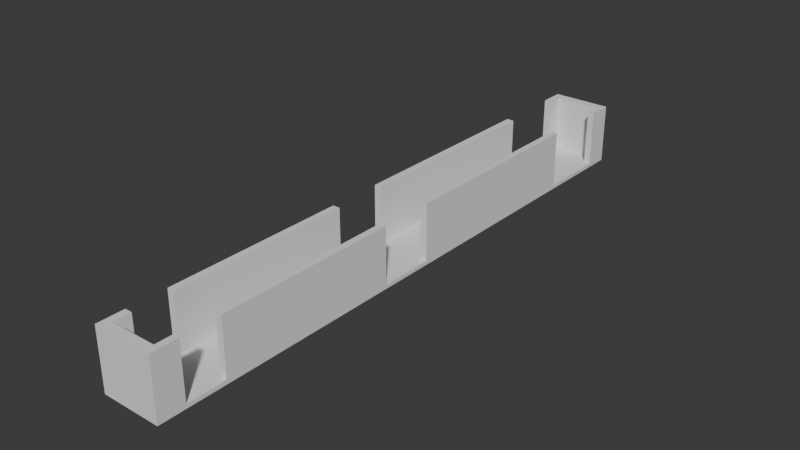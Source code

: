 # Source: rame.blend  (saved by Blender 4.2.66; exported with 4.5.12 LTS)
import bpy
from mathutils import Matrix  # noqa: F401  (used for matrix-valued properties, if any)

bpy.ops.wm.read_factory_settings(use_empty=True)
scene = bpy.context.scene
scene.name = 'Scene'

# ---- collections
col_collection = bpy.data.collections.new('Collection'); scene.collection.children.link(col_collection)

# ---- world
world_world = bpy.data.worlds.new('World'); scene.world = world_world
world_world.use_nodes = True; world_world.node_tree.nodes.clear()
_N = world_world.node_tree.nodes; _L = world_world.node_tree.links
n0 = _N.new('ShaderNodeOutputWorld'); n0.name = 'World Output'; n0.location = (300, 300)
n1 = _N.new('ShaderNodeBackground'); n1.name = 'Background'; n1.location = (10, 300)
n1.inputs[0].default_value = (0.05088, 0.05088, 0.05088, 1.0)
_L.new(n1.outputs[0], n0.inputs[0])
n0.is_active_output = True
world_world.color = (0.05088, 0.05088, 0.05088)
world_world.sun_shadow_jitter_overblur = 0.0

# ---- meshes
me_cube_001 = bpy.data.meshes.new('Cube.001')
me_cube_001.from_pydata([(-1.0, -1.0, -1.0), (-1.0, -1.0, 1.0), (-1.0, 1.0, -1.0), (-1.0, 1.0, 1.0), (1.0, -1.0, -1.0), (1.0, -1.0, 1.0), (1.0, 1.0, -1.0), (1.0, 1.0, 1.0), (-1.0, -1.0, 1.0), (-1.0, 1.0, 1.0), (1.0, 1.0, 1.0), (1.0, -1.0, 1.0), (-1.0, -0.9114, -1.0), (-1.0, -0.9114, 1.0), (1.0, -0.9114, -1.0), (1.0, -0.9114, 1.0), (-1.0, -0.9114, 1.0), (1.0, -0.9114, 1.0), (-1.0, -0.7823, 1.0), (1.0, -0.7823, -1.0), (-1.0, -0.7823, 1.0), (-1.0, -0.7823, -1.0), (1.0, -0.7823, 1.0), (1.0, -0.7823, 1.0), (-1.0, -0.1785, 1.0), (1.0, -0.1785, -1.0), (-1.0, -0.1785, 1.0), (-1.0, -0.1785, -1.0), (1.0, -0.1785, 1.0), (1.0, -0.1785, 1.0), (-1.0, 0.002183, 1.0), (1.0, 0.002183, -1.0), (-1.0, 0.002183, 1.0), (-1.0, 0.002184, -1.0), (1.0, 0.002184, 1.0), (1.0, 0.002184, 1.0), (-1.0, 0.9176, 1.0), (1.0, 0.9176, -1.0), (-1.0, 0.9176, 1.0), (-1.0, 0.9176, -1.0), (1.0, 0.9176, 1.0), (1.0, 0.9176, 1.0), (-1.0, 0.6865, -1.0), (1.0, 0.6865, 1.0), (1.0, 0.6865, 1.0), (-1.0, 0.6865, 1.0), (1.0, 0.6865, -1.0), (-1.0, 0.6865, 1.0), (0.7816, 1.0, -1.0), (0.7816, 1.0, 1.0), (0.7816, -1.0, -1.0), (0.7816, -1.0, 1.0), (0.7816, 1.0, 1.0), (0.7816, -1.0, 1.0), (0.7816, -0.9114, 1.0), (0.7816, -0.9114, -1.0), (0.7816, -0.7823, -1.0), (0.7816, -0.7823, 1.0), (0.7816, -0.1785, 1.0), (0.7816, -0.1785, -1.0), (0.7816, 0.002183, -1.0), (0.7816, 0.002184, 1.0), (0.7816, 0.9176, 1.0), (0.7816, 0.9176, -1.0), (0.7816, 0.6865, 1.0), (0.7816, 0.6865, -1.0), (-0.7586, 1.0, -1.0), (-0.7586, -1.0, 1.0), (-0.7586, -1.0, 1.0), (-0.7586, -0.9114, -1.0), (-0.7586, -0.7823, -1.0), (-0.7586, -0.1785, -1.0), (-0.7586, 0.002184, -1.0), (-0.7586, 0.9176, -1.0), (-0.7586, 0.6865, -1.0), (-0.7586, 1.0, 1.0), (-0.7586, -1.0, -1.0), (-0.7586, 1.0, 1.0), (-0.7586, -0.9114, 1.0), (-0.7586, -0.7823, 1.0), (-0.7586, -0.1785, 1.0), (-0.7586, 0.002183, 1.0), (-0.7586, 0.9176, 1.0), (-0.7586, 0.6865, 1.0), (-1.0, 0.9707, 1.0), (1.0, 0.9707, -1.0), (-1.0, 0.9707, 1.0), (-1.0, 0.9707, -1.0), (1.0, 0.9707, 1.0), (1.0, 0.9707, 1.0), (0.7816, 0.9707, -1.0), (0.7816, 0.9707, 1.0), (-0.7586, 0.9707, -1.0), (-0.7586, 0.9707, 1.0), (-1.0, -0.968, -1.0), (1.0, -0.968, 1.0), (1.0, -0.968, 1.0), (-1.0, -0.968, 1.0), (1.0, -0.968, -1.0), (-1.0, -0.968, 1.0), (0.7816, -0.968, 1.0), (0.7816, -0.968, -1.0), (-0.7586, -0.968, -1.0), (-0.7586, -0.968, 1.0), (-1.0, 0.9707, 29.48), (-1.0, 1.0, 29.48), (0.7816, 1.0, 29.48), (1.0, 1.0, 29.48), (1.0, -0.968, 29.48), (1.0, -1.0, 29.48), (-0.7586, -1.0, 29.48), (-1.0, -1.0, 29.48), (-1.0, -0.968, 29.48), (-1.0, -0.9114, 29.48), (0.7816, -0.9114, 29.48), (1.0, -0.9114, 29.48), (1.0, -0.1785, 29.48), (1.0, -0.7823, 29.48), (0.7816, -0.7823, 29.48), (-1.0, -0.7823, 29.48), (-1.0, -0.1785, 29.48), (0.7816, -0.1785, 29.48), (1.0, 0.6865, 29.48), (1.0, 0.002184, 29.48), (0.7816, 0.002184, 29.48), (1.0, 0.9707, 29.48), (1.0, 0.9176, 29.48), (0.7816, 0.9176, 29.48), (-1.0, 0.002183, 29.48), (-1.0, 0.6865, 29.48), (0.7816, 0.6865, 29.48), (-0.7586, 1.0, 29.48), (0.7816, -1.0, 29.48), (0.7816, 0.9707, 29.48), (0.7816, -0.968, 29.48), (-0.7586, -0.9114, 29.48), (-0.7586, -0.7823, 29.48), (-0.7586, -0.1785, 29.48), (-0.7586, 0.002183, 29.48), (-1.0, 0.9176, 29.48), (-0.7586, 0.9176, 29.48), (-0.7586, 0.6865, 29.48), (-0.7586, 0.9707, 29.48), (-0.7586, -0.968, 29.48)], [], [(87, 84, 9, 2), (48, 49, 10, 6), (98, 95, 11, 4), (76, 67, 8, 0), (101, 98, 4, 50), (64, 61, 124, 130), (86, 3, 9, 84), (52, 7, 10, 49), (96, 5, 11, 95), (68, 1, 8, 67), (23, 17, 15, 22), (99, 16, 13, 97), (79, 20, 16, 78), (56, 19, 14, 55), (19, 22, 15, 14), (94, 97, 13, 12), (25, 28, 22, 19), (59, 25, 19, 56), (100, 103, 143, 134), (29, 23, 22, 28), (16, 20, 18, 13), (12, 13, 18, 21), (35, 29, 28, 34), (81, 32, 26, 80), (60, 31, 25, 59), (31, 34, 28, 25), (20, 26, 24, 18), (21, 18, 24, 27), (46, 43, 34, 31), (65, 46, 31, 60), (78, 16, 113, 135), (44, 35, 34, 43), (26, 32, 30, 24), (27, 24, 30, 33), (89, 41, 40, 88), (41, 89, 125, 126), (90, 85, 37, 63), (85, 88, 40, 37), (47, 38, 36, 45), (42, 45, 36, 39), (33, 30, 45, 42), (32, 47, 45, 30), (41, 44, 43, 40), (82, 38, 47, 83), (63, 37, 46, 65), (37, 40, 43, 46), (73, 63, 65, 74), (41, 62, 64, 44), (92, 90, 63, 73), (26, 20, 119, 120), (91, 62, 127, 133), (74, 65, 60, 72), (72, 60, 59, 71), (35, 61, 58, 29), (103, 78, 135, 143), (71, 59, 56, 70), (70, 56, 55, 69), (23, 57, 54, 17), (5, 53, 51, 11), (77, 52, 49, 75), (86, 38, 139, 104), (102, 101, 50, 76), (4, 11, 51, 50), (66, 75, 49, 48), (2, 9, 75, 66), (94, 102, 76, 0), (3, 77, 75, 9), (21, 70, 69, 12), (27, 71, 70, 21), (33, 72, 71, 27), (42, 74, 72, 33), (87, 92, 73, 39), (39, 73, 74, 42), (62, 82, 83, 64), (91, 93, 82, 62), (64, 83, 81, 61), (61, 81, 80, 58), (58, 80, 79, 57), (57, 79, 78, 54), (53, 68, 67, 51), (77, 3, 105, 131), (50, 51, 67, 76), (47, 32, 128, 129), (2, 66, 92, 87), (53, 5, 109, 132), (66, 48, 90, 92), (6, 10, 88, 85), (48, 6, 85, 90), (54, 100, 134, 114), (7, 89, 88, 10), (38, 86, 84, 36), (39, 36, 84, 87), (54, 78, 103, 100), (12, 69, 102, 94), (69, 55, 101, 102), (52, 77, 131, 106), (0, 8, 97, 94), (1, 99, 97, 8), (17, 96, 95, 15), (1, 68, 110, 111), (55, 14, 98, 101), (14, 15, 95, 98), (143, 112, 111, 110), (137, 120, 119, 136), (141, 129, 128, 138), (142, 104, 139, 140), (125, 133, 127, 126), (122, 130, 124, 123), (116, 121, 118, 117), (108, 134, 132, 109), (134, 143, 110, 132), (106, 131, 142, 133), (107, 106, 133, 125), (131, 105, 104, 142), (115, 114, 134, 108), (135, 113, 112, 143), (20, 79, 136, 119), (35, 44, 122, 123), (80, 26, 120, 137), (62, 41, 126, 127), (89, 7, 107, 125), (82, 93, 142, 140), (44, 64, 130, 122), (32, 81, 138, 128), (68, 53, 132, 110), (81, 83, 141, 138), (38, 82, 140, 139), (23, 29, 116, 117), (61, 35, 123, 124), (16, 99, 112, 113), (58, 57, 118, 121), (29, 58, 121, 116), (83, 47, 129, 141), (79, 80, 137, 136), (96, 17, 115, 108), (3, 86, 104, 105), (7, 52, 106, 107), (93, 91, 133, 142), (57, 23, 117, 118), (5, 96, 108, 109), (17, 54, 114, 115), (99, 1, 111, 112)])
_uv = me_cube_001.uv_layers.new(name='UVMap')
_uv.uv.foreach_set('vector', [0.375, 0.2463, 0.625, 0.2463, 0.625, 0.25, 0.375, 0.25, 0.375, 0.4727, 0.625, 0.4727, 0.625, 0.5, 0.375, 0.5, 0.375, 0.746, 0.625, 0.746, 0.625, 0.75, 0.375, 0.75, 0.375, 0.9698, 0.625, 0.9698, 0.625, 1.0, 0.375, 1.0, 0.3477, 0.746, 0.375, 0.746, 0.375, 0.75, 0.3477, 0.75, 0.6523, 0.5392, 0.6523, 0.6247, 0.6523, 0.6247, 0.6523, 0.5392, 0.875, 0.5037, 0.875, 0.5, 0.875, 0.5, 0.875, 0.5037, 0.6523, 0.5, 0.625, 0.5, 0.625, 0.5, 0.6523, 0.5, 0.625, 0.746, 0.625, 0.75, 0.625, 0.75, 0.625, 0.746, 0.8448, 0.75, 0.875, 0.75, 0.875, 0.75, 0.8448, 0.75, 0.625, 0.7228, 0.625, 0.7389, 0.625, 0.7389, 0.625, 0.7228, 0.875, 0.746, 0.875, 0.7389, 0.875, 0.7389, 0.875, 0.746, 0.8448, 0.7228, 0.875, 0.7228, 0.875, 0.7389, 0.8448, 0.7389, 0.3477, 0.7228, 0.375, 0.7228, 0.375, 0.7389, 0.3477, 0.7389, 0.375, 0.7228, 0.625, 0.7228, 0.625, 0.7389, 0.375, 0.7389, 0.375, 0.003999, 0.625, 0.003999, 0.625, 0.01107, 0.375, 0.01107, 0.375, 0.6473, 0.625, 0.6473, 0.625, 0.7228, 0.375, 0.7228, 0.3477, 0.6473, 0.375, 0.6473, 0.375, 0.7228, 0.3477, 0.7228, 0.6523, 0.746, 0.8448, 0.746, 0.8448, 0.746, 0.6523, 0.746, 0.625, 0.6473, 0.625, 0.7228, 0.625, 0.7228, 0.625, 0.6473, 0.875, 0.7389, 0.875, 0.7228, 0.875, 0.7228, 0.875, 0.7389, 0.375, 0.01107, 0.625, 0.01107, 0.625, 0.02721, 0.375, 0.02721, 0.625, 0.6247, 0.625, 0.6473, 0.625, 0.6473, 0.625, 0.6247, 0.8448, 0.6247, 0.875, 0.6247, 0.875, 0.6473, 0.8448, 0.6473, 0.3477, 0.6247, 0.375, 0.6247, 0.375, 0.6473, 0.3477, 0.6473, 0.375, 0.6247, 0.625, 0.6247, 0.625, 0.6473, 0.375, 0.6473, 0.875, 0.7228, 0.875, 0.6473, 0.875, 0.6473, 0.875, 0.7228, 0.375, 0.02721, 0.625, 0.02721, 0.625, 0.1027, 0.375, 0.1027, 0.375, 0.5392, 0.625, 0.5392, 0.625, 0.6247, 0.375, 0.6247, 0.3477, 0.5392, 0.375, 0.5392, 0.375, 0.6247, 0.3477, 0.6247, 0.8448, 0.7389, 0.875, 0.7389, 0.875, 0.7389, 0.8448, 0.7389, 0.625, 0.5392, 0.625, 0.6247, 0.625, 0.6247, 0.625, 0.5392, 0.875, 0.6473, 0.875, 0.6247, 0.875, 0.6247, 0.875, 0.6473, 0.375, 0.1027, 0.625, 0.1027, 0.625, 0.1253, 0.375, 0.1253, 0.625, 0.5037, 0.625, 0.5103, 0.625, 0.5103, 0.625, 0.5037, 0.625, 0.5103, 0.625, 0.5037, 0.625, 0.5037, 0.625, 0.5103, 0.3477, 0.5037, 0.375, 0.5037, 0.375, 0.5103, 0.3477, 0.5103, 0.375, 0.5037, 0.625, 0.5037, 0.625, 0.5103, 0.375, 0.5103, 0.875, 0.5392, 0.875, 0.5103, 0.875, 0.5103, 0.875, 0.5392, 0.375, 0.2108, 0.625, 0.2108, 0.625, 0.2397, 0.375, 0.2397, 0.375, 0.1253, 0.625, 0.1253, 0.625, 0.2108, 0.375, 0.2108, 0.875, 0.6247, 0.875, 0.5392, 0.875, 0.5392, 0.875, 0.6247, 0.625, 0.5103, 0.625, 0.5392, 0.625, 0.5392, 0.625, 0.5103, 0.8448, 0.5103, 0.875, 0.5103, 0.875, 0.5392, 0.8448, 0.5392, 0.3477, 0.5103, 0.375, 0.5103, 0.375, 0.5392, 0.3477, 0.5392, 0.375, 0.5103, 0.625, 0.5103, 0.625, 0.5392, 0.375, 0.5392, 0.1552, 0.5103, 0.3477, 0.5103, 0.3477, 0.5392, 0.1552, 0.5392, 0.625, 0.5103, 0.6523, 0.5103, 0.6523, 0.5392, 0.625, 0.5392, 0.1552, 0.5037, 0.3477, 0.5037, 0.3477, 0.5103, 0.1552, 0.5103, 0.875, 0.6473, 0.875, 0.7228, 0.875, 0.7228, 0.875, 0.6473, 0.6523, 0.5037, 0.6523, 0.5103, 0.6523, 0.5103, 0.6523, 0.5037, 0.1552, 0.5392, 0.3477, 0.5392, 0.3477, 0.6247, 0.1552, 0.6247, 0.1552, 0.6247, 0.3477, 0.6247, 0.3477, 0.6473, 0.1552, 0.6473, 0.625, 0.6247, 0.6523, 0.6247, 0.6523, 0.6473, 0.625, 0.6473, 0.8448, 0.746, 0.8448, 0.7389, 0.8448, 0.7389, 0.8448, 0.746, 0.1552, 0.6473, 0.3477, 0.6473, 0.3477, 0.7228, 0.1552, 0.7228, 0.1552, 0.7228, 0.3477, 0.7228, 0.3477, 0.7389, 0.1552, 0.7389, 0.625, 0.7228, 0.6523, 0.7228, 0.6523, 0.7389, 0.625, 0.7389, 0.625, 0.75, 0.6523, 0.75, 0.6523, 0.75, 0.625, 0.75, 0.8448, 0.5, 0.6523, 0.5, 0.6523, 0.5, 0.8448, 0.5, 0.875, 0.5037, 0.875, 0.5103, 0.875, 0.5103, 0.875, 0.5037, 0.1552, 0.746, 0.3477, 0.746, 0.3477, 0.75, 0.1552, 0.75, 0.375, 0.75, 0.625, 0.75, 0.625, 0.7773, 0.375, 0.7773, 0.375, 0.2802, 0.625, 0.2802, 0.625, 0.4727, 0.375, 0.4727, 0.375, 0.25, 0.625, 0.25, 0.625, 0.2802, 0.375, 0.2802, 0.125, 0.746, 0.1552, 0.746, 0.1552, 0.75, 0.125, 0.75, 0.875, 0.5, 0.8448, 0.5, 0.8448, 0.5, 0.875, 0.5, 0.125, 0.7228, 0.1552, 0.7228, 0.1552, 0.7389, 0.125, 0.7389, 0.125, 0.6473, 0.1552, 0.6473, 0.1552, 0.7228, 0.125, 0.7228, 0.125, 0.6247, 0.1552, 0.6247, 0.1552, 0.6473, 0.125, 0.6473, 0.125, 0.5392, 0.1552, 0.5392, 0.1552, 0.6247, 0.125, 0.6247, 0.125, 0.5037, 0.1552, 0.5037, 0.1552, 0.5103, 0.125, 0.5103, 0.125, 0.5103, 0.1552, 0.5103, 0.1552, 0.5392, 0.125, 0.5392, 0.6523, 0.5103, 0.8448, 0.5103, 0.8448, 0.5392, 0.6523, 0.5392, 0.6523, 0.5037, 0.8448, 0.5037, 0.8448, 0.5103, 0.6523, 0.5103, 0.6523, 0.5392, 0.8448, 0.5392, 0.8448, 0.6247, 0.6523, 0.6247, 0.6523, 0.6247, 0.8448, 0.6247, 0.8448, 0.6473, 0.6523, 0.6473, 0.6523, 0.6473, 0.8448, 0.6473, 0.8448, 0.7228, 0.6523, 0.7228, 0.6523, 0.7228, 0.8448, 0.7228, 0.8448, 0.7389, 0.6523, 0.7389, 0.6523, 0.75, 0.8448, 0.75, 0.8448, 0.75, 0.6523, 0.75, 0.8448, 0.5, 0.875, 0.5, 0.875, 0.5, 0.8448, 0.5, 0.375, 0.7773, 0.625, 0.7773, 0.625, 0.9698, 0.375, 0.9698, 0.875, 0.5392, 0.875, 0.6247, 0.875, 0.6247, 0.875, 0.5392, 0.125, 0.5, 0.1552, 0.5, 0.1552, 0.5037, 0.125, 0.5037, 0.6523, 0.75, 0.625, 0.75, 0.625, 0.75, 0.6523, 0.75, 0.1552, 0.5, 0.3477, 0.5, 0.3477, 0.5037, 0.1552, 0.5037, 0.375, 0.5, 0.625, 0.5, 0.625, 0.5037, 0.375, 0.5037, 0.3477, 0.5, 0.375, 0.5, 0.375, 0.5037, 0.3477, 0.5037, 0.6523, 0.7389, 0.6523, 0.746, 0.6523, 0.746, 0.6523, 0.7389, 0.625, 0.5, 0.625, 0.5037, 0.625, 0.5037, 0.625, 0.5, 0.875, 0.5103, 0.875, 0.5037, 0.875, 0.5037, 0.875, 0.5103, 0.375, 0.2397, 0.625, 0.2397, 0.625, 0.2463, 0.375, 0.2463, 0.6523, 0.7389, 0.8448, 0.7389, 0.8448, 0.746, 0.6523, 0.746, 0.125, 0.7389, 0.1552, 0.7389, 0.1552, 0.746, 0.125, 0.746, 0.1552, 0.7389, 0.3477, 0.7389, 0.3477, 0.746, 0.1552, 0.746, 0.6523, 0.5, 0.8448, 0.5, 0.8448, 0.5, 0.6523, 0.5, 0.375, 0.0, 0.625, 0.0, 0.625, 0.003999, 0.375, 0.003999, 0.875, 0.75, 0.875, 0.746, 0.875, 0.746, 0.875, 0.75, 0.625, 0.7389, 0.625, 0.746, 0.625, 0.746, 0.625, 0.7389, 0.875, 0.75, 0.8448, 0.75, 0.8448, 0.75, 0.875, 0.75, 0.3477, 0.7389, 0.375, 0.7389, 0.375, 0.746, 0.3477, 0.746, 0.375, 0.7389, 0.625, 0.7389, 0.625, 0.746, 0.375, 0.746, 0.8448, 0.746, 0.875, 0.746, 0.875, 0.75, 0.8448, 0.75, 0.8448, 0.6473, 0.875, 0.6473, 0.875, 0.7228, 0.8448, 0.7228, 0.8448, 0.5392, 0.875, 0.5392, 0.875, 0.6247, 0.8448, 0.6247, 0.8448, 0.5037, 0.875, 0.5037, 0.875, 0.5103, 0.8448, 0.5103, 0.625, 0.5037, 0.6523, 0.5037, 0.6523, 0.5103, 0.625, 0.5103, 0.625, 0.5392, 0.6523, 0.5392, 0.6523, 0.6247, 0.625, 0.6247, 0.625, 0.6473, 0.6523, 0.6473, 0.6523, 0.7228, 0.625, 0.7228, 0.625, 0.746, 0.6523, 0.746, 0.6523, 0.75, 0.625, 0.75, 0.6523, 0.746, 0.8448, 0.746, 0.8448, 0.75, 0.6523, 0.75, 0.6523, 0.5, 0.8448, 0.5, 0.8448, 0.5037, 0.6523, 0.5037, 0.625, 0.5, 0.6523, 0.5, 0.6523, 0.5037, 0.625, 0.5037, 0.8448, 0.5, 0.875, 0.5, 0.875, 0.5037, 0.8448, 0.5037, 0.625, 0.7389, 0.6523, 0.7389, 0.6523, 0.746, 0.625, 0.746, 0.8448, 0.7389, 0.875, 0.7389, 0.875, 0.746, 0.8448, 0.746, 0.875, 0.7228, 0.8448, 0.7228, 0.8448, 0.7228, 0.875, 0.7228, 0.625, 0.6247, 0.625, 0.5392, 0.625, 0.5392, 0.625, 0.6247, 0.8448, 0.6473, 0.875, 0.6473, 0.875, 0.6473, 0.8448, 0.6473, 0.6523, 0.5103, 0.625, 0.5103, 0.625, 0.5103, 0.6523, 0.5103, 0.625, 0.5037, 0.625, 0.5, 0.625, 0.5, 0.625, 0.5037, 0.8448, 0.5103, 0.8448, 0.5037, 0.8448, 0.5037, 0.8448, 0.5103, 0.625, 0.5392, 0.6523, 0.5392, 0.6523, 0.5392, 0.625, 0.5392, 0.875, 0.6247, 0.8448, 0.6247, 0.8448, 0.6247, 0.875, 0.6247, 0.8448, 0.75, 0.6523, 0.75, 0.6523, 0.75, 0.8448, 0.75, 0.8448, 0.6247, 0.8448, 0.5392, 0.8448, 0.5392, 0.8448, 0.6247, 0.875, 0.5103, 0.8448, 0.5103, 0.8448, 0.5103, 0.875, 0.5103, 0.625, 0.7228, 0.625, 0.6473, 0.625, 0.6473, 0.625, 0.7228, 0.6523, 0.6247, 0.625, 0.6247, 0.625, 0.6247, 0.6523, 0.6247, 0.875, 0.7389, 0.875, 0.746, 0.875, 0.746, 0.875, 0.7389, 0.6523, 0.6473, 0.6523, 0.7228, 0.6523, 0.7228, 0.6523, 0.6473, 0.625, 0.6473, 0.6523, 0.6473, 0.6523, 0.6473, 0.625, 0.6473, 0.8448, 0.5392, 0.875, 0.5392, 0.875, 0.5392, 0.8448, 0.5392, 0.8448, 0.7228, 0.8448, 0.6473, 0.8448, 0.6473, 0.8448, 0.7228, 0.625, 0.746, 0.625, 0.7389, 0.625, 0.7389, 0.625, 0.746, 0.875, 0.5, 0.875, 0.5037, 0.875, 0.5037, 0.875, 0.5, 0.625, 0.5, 0.6523, 0.5, 0.6523, 0.5, 0.625, 0.5, 0.8448, 0.5037, 0.6523, 0.5037, 0.6523, 0.5037, 0.8448, 0.5037, 0.6523, 0.7228, 0.625, 0.7228, 0.625, 0.7228, 0.6523, 0.7228, 0.625, 0.75, 0.625, 0.746, 0.625, 0.746, 0.625, 0.75, 0.625, 0.7389, 0.6523, 0.7389, 0.6523, 0.7389, 0.625, 0.7389, 0.875, 0.746, 0.875, 0.75, 0.875, 0.75, 0.875, 0.746])
me_cube_001.update()

# ---- objects
ob_cube = bpy.data.objects.new('Cube', me_cube_001)

# ---- transforms, parenting, visibility, modifiers, constraints
ob_cube.location = (0.0, 0.0, 0.0)
ob_cube.scale = (1.5, 15.2, 0.1)

# ---- collection membership
col_collection.objects.link(ob_cube)

# ---- scene / render settings (as saved in the file)
scene.frame_start = 1; scene.frame_end = 250; scene.frame_set(1)
scene.render.engine = 'BLENDER_EEVEE_NEXT'
bpy.context.view_layer.update()

# ---- added for rendering (the .blend has no active camera and no usable light): camera, sun
cam_auto = bpy.data.cameras.new('AutoCamera')
cam_auto.lens = 50.0
cam_auto.sensor_width = 36.0
cam_auto.clip_end = 1000.0
ob_auto_camera = bpy.data.objects.new('AutoCamera', cam_auto)
scene.collection.objects.link(ob_auto_camera)
ob_auto_camera.location = (28.4038, -34.0846, 24.1471)
ob_auto_camera.rotation_euler = (1.09748, -7.21219e-08, 0.694738)
scene.camera = ob_auto_camera
light_auto_sun = bpy.data.lights.new('AutoSun', 'SUN')
light_auto_sun.energy = 3.0
light_auto_sun.angle = 0.0523599
ob_auto_sun = bpy.data.objects.new('AutoSun', light_auto_sun)
scene.collection.objects.link(ob_auto_sun)
ob_auto_sun.rotation_euler = (0.872665, 0.174533, 0.523599)
bpy.context.view_layer.update()
